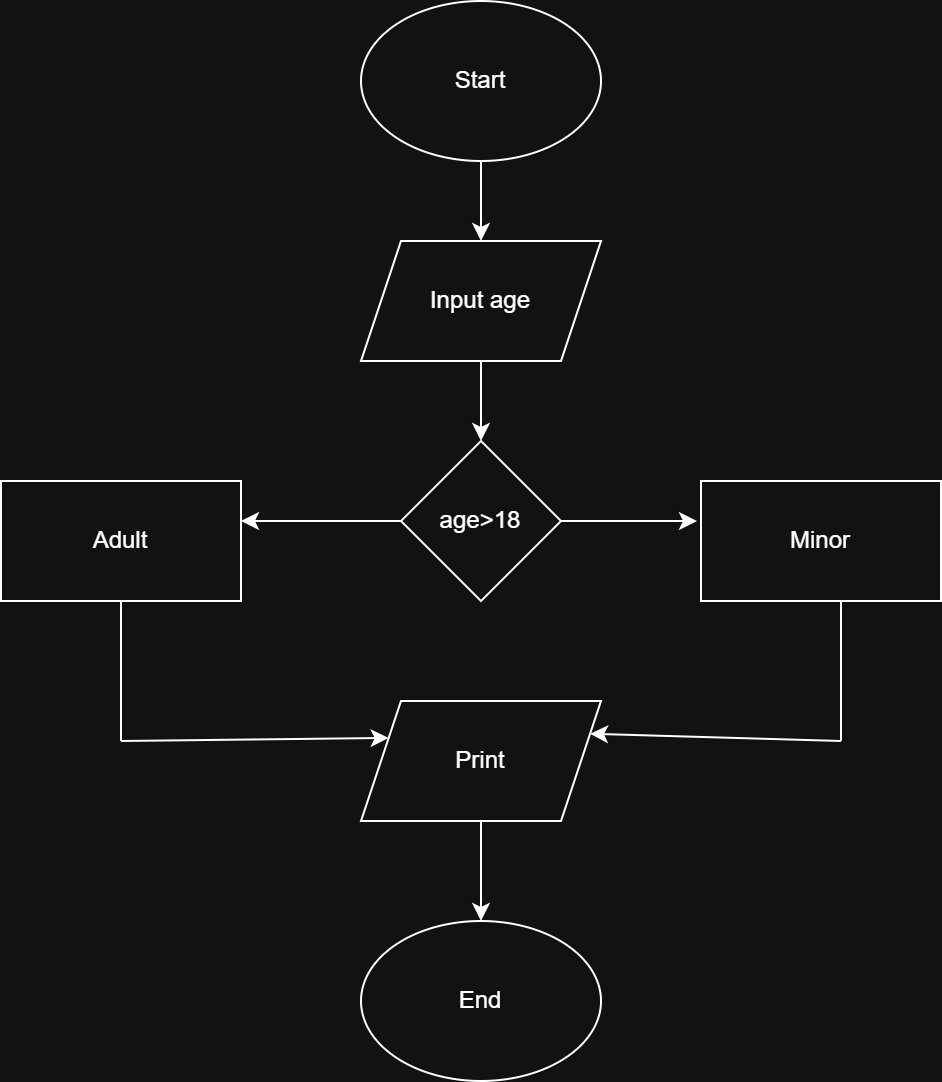

The diagram above was exported from draw.io. Its source (the exported page's mxGraphModel, read from the mxfile embedded in the PNG):
<mxGraphModel dx="1030" dy="658" grid="1" gridSize="10" guides="1" tooltips="1" connect="1" arrows="1" fold="1" page="1" pageScale="1" pageWidth="827" pageHeight="1169" math="0" shadow="0">
  <root>
    <mxCell id="0" />
    <mxCell id="1" parent="0" />
    <mxCell id="1Xx6n-cWB5IS8n6cfeFS-2" parent="1" style="shape=parallelogram;perimeter=parallelogramPerimeter;whiteSpace=wrap;html=1;fixedSize=1;" value="Input age" vertex="1">
      <mxGeometry height="60" width="120" x="320" y="150" as="geometry" />
    </mxCell>
    <mxCell id="1Xx6n-cWB5IS8n6cfeFS-3" parent="1" style="rhombus;whiteSpace=wrap;html=1;" value="age&amp;gt;18" vertex="1">
      <mxGeometry height="80" width="80" x="340" y="250" as="geometry" />
    </mxCell>
    <mxCell id="1Xx6n-cWB5IS8n6cfeFS-9" parent="1" style="rounded=0;whiteSpace=wrap;html=1;" value="Adult" vertex="1">
      <mxGeometry height="60" width="120" x="140" y="270" as="geometry" />
    </mxCell>
    <mxCell id="1Xx6n-cWB5IS8n6cfeFS-10" parent="1" style="rounded=0;whiteSpace=wrap;html=1;" value="Minor" vertex="1">
      <mxGeometry height="60" width="120" x="490" y="270" as="geometry" />
    </mxCell>
    <mxCell id="1Xx6n-cWB5IS8n6cfeFS-11" parent="1" style="ellipse;whiteSpace=wrap;html=1;" value="End" vertex="1">
      <mxGeometry height="80" width="120" x="320" y="490" as="geometry" />
    </mxCell>
    <mxCell id="1Xx6n-cWB5IS8n6cfeFS-12" parent="1" style="shape=parallelogram;perimeter=parallelogramPerimeter;whiteSpace=wrap;html=1;fixedSize=1;" value="Print" vertex="1">
      <mxGeometry height="60" width="120" x="320" y="380" as="geometry" />
    </mxCell>
    <mxCell id="1Xx6n-cWB5IS8n6cfeFS-21" edge="1" parent="1" style="endArrow=none;html=1;rounded=0;" value="">
      <mxGeometry height="50" relative="1" width="50" as="geometry">
        <mxPoint x="200" y="400" as="sourcePoint" />
        <mxPoint x="200" y="330" as="targetPoint" />
      </mxGeometry>
    </mxCell>
    <mxCell id="1Xx6n-cWB5IS8n6cfeFS-22" edge="1" parent="1" style="endArrow=classic;html=1;rounded=0;entryX=0;entryY=0.25;entryDx=0;entryDy=0;" target="1Xx6n-cWB5IS8n6cfeFS-12" value="">
      <mxGeometry height="50" relative="1" width="50" as="geometry">
        <mxPoint x="200" y="400" as="sourcePoint" />
        <mxPoint x="250" y="350" as="targetPoint" />
      </mxGeometry>
    </mxCell>
    <mxCell id="1Xx6n-cWB5IS8n6cfeFS-23" edge="1" parent="1" style="endArrow=none;html=1;rounded=0;" value="">
      <mxGeometry height="50" relative="1" width="50" as="geometry">
        <mxPoint x="560" y="400" as="sourcePoint" />
        <mxPoint x="560" y="330" as="targetPoint" />
      </mxGeometry>
    </mxCell>
    <mxCell id="1Xx6n-cWB5IS8n6cfeFS-24" edge="1" parent="1" style="endArrow=classic;html=1;rounded=0;entryX=1;entryY=0.25;entryDx=0;entryDy=0;" target="1Xx6n-cWB5IS8n6cfeFS-12" value="">
      <mxGeometry height="50" relative="1" width="50" as="geometry">
        <mxPoint x="560" y="400" as="sourcePoint" />
        <mxPoint x="610" y="350" as="targetPoint" />
      </mxGeometry>
    </mxCell>
    <mxCell id="1Xx6n-cWB5IS8n6cfeFS-27" edge="1" parent="1" source="1Xx6n-cWB5IS8n6cfeFS-3" style="endArrow=classic;html=1;rounded=0;exitX=0;exitY=0.5;exitDx=0;exitDy=0;" value="">
      <mxGeometry height="50" relative="1" width="50" as="geometry">
        <mxPoint x="330" y="290" as="sourcePoint" />
        <mxPoint x="260" y="290" as="targetPoint" />
      </mxGeometry>
    </mxCell>
    <mxCell id="1Xx6n-cWB5IS8n6cfeFS-28" edge="1" parent="1" style="endArrow=classic;html=1;rounded=0;" value="">
      <mxGeometry height="50" relative="1" width="50" as="geometry">
        <mxPoint x="420" y="290" as="sourcePoint" />
        <mxPoint x="488" y="290" as="targetPoint" />
      </mxGeometry>
    </mxCell>
    <mxCell id="1Xx6n-cWB5IS8n6cfeFS-29" edge="1" parent="1" style="endArrow=classic;html=1;rounded=0;entryX=0.5;entryY=0;entryDx=0;entryDy=0;" target="1Xx6n-cWB5IS8n6cfeFS-11" value="">
      <mxGeometry height="50" relative="1" width="50" as="geometry">
        <mxPoint x="380" y="440" as="sourcePoint" />
        <mxPoint x="430" y="390" as="targetPoint" />
      </mxGeometry>
    </mxCell>
    <mxCell id="1Xx6n-cWB5IS8n6cfeFS-31" parent="1" style="ellipse;whiteSpace=wrap;html=1;" value="Start" vertex="1">
      <mxGeometry height="80" width="120" x="320" y="30" as="geometry" />
    </mxCell>
    <mxCell id="lmKQUoSpUSdxGyFOko-m-2" edge="1" parent="1" style="endArrow=classic;html=1;rounded=0;entryX=0.5;entryY=0;entryDx=0;entryDy=0;" target="1Xx6n-cWB5IS8n6cfeFS-2" value="">
      <mxGeometry height="50" relative="1" width="50" as="geometry">
        <mxPoint x="380" y="110" as="sourcePoint" />
        <mxPoint x="430" y="60" as="targetPoint" />
      </mxGeometry>
    </mxCell>
    <mxCell id="lmKQUoSpUSdxGyFOko-m-3" edge="1" parent="1" style="endArrow=classic;html=1;rounded=0;entryX=0.5;entryY=0;entryDx=0;entryDy=0;" target="1Xx6n-cWB5IS8n6cfeFS-3" value="">
      <mxGeometry height="50" relative="1" width="50" as="geometry">
        <mxPoint x="380" y="210" as="sourcePoint" />
        <mxPoint x="430" y="160" as="targetPoint" />
      </mxGeometry>
    </mxCell>
  </root>
</mxGraphModel>